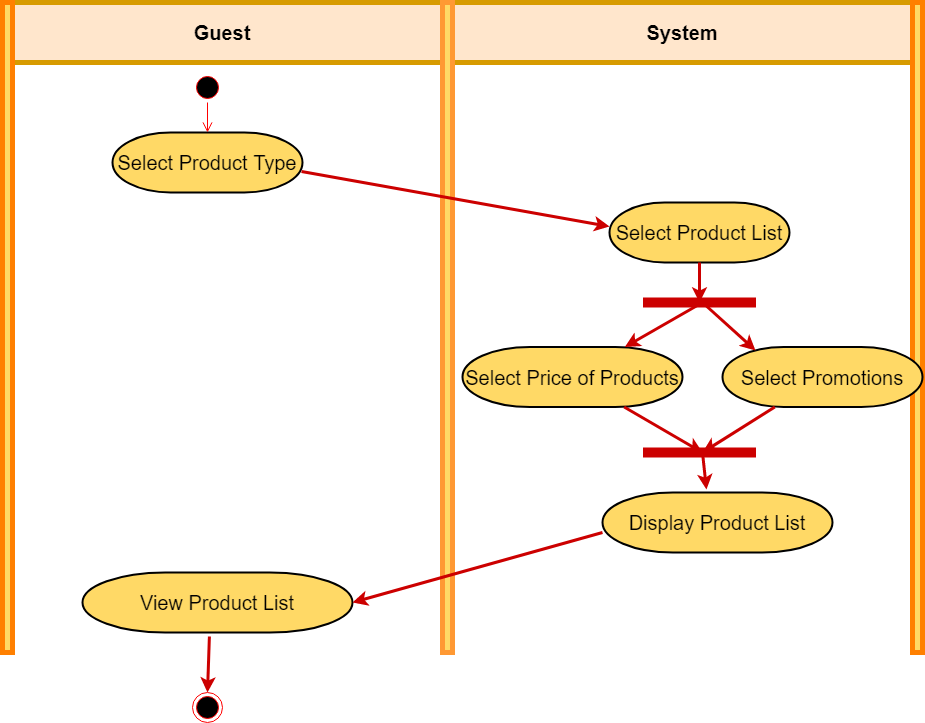

The diagram above was exported from draw.io. Its source (the exported page's mxGraphModel, read from the mxfile embedded in the PNG):
<mxGraphModel dx="868" dy="393" grid="1" gridSize="10" guides="1" tooltips="1" connect="1" arrows="1" fold="1" page="1" pageScale="1" pageWidth="827" pageHeight="1169" math="0" shadow="0">
  <root>
    <mxCell id="0" />
    <mxCell id="1" parent="0" />
    <mxCell id="jcMPHGLwtcslkeCh0Nd6-1" value="&lt;b&gt;&lt;font style=&quot;font-size: 20px&quot;&gt;System&lt;/font&gt;&lt;/b&gt;" style="rounded=0;whiteSpace=wrap;html=1;fillColor=#ffe6cc;strokeColor=#d79b00;strokeWidth=5;" vertex="1" parent="1">
      <mxGeometry x="490" y="240" width="460" height="60" as="geometry" />
    </mxCell>
    <mxCell id="jcMPHGLwtcslkeCh0Nd6-2" value="&lt;b&gt;&lt;font style=&quot;font-size: 20px&quot;&gt;Guest&lt;/font&gt;&lt;/b&gt;" style="rounded=0;whiteSpace=wrap;html=1;fillColor=#ffe6cc;strokeColor=#d79b00;strokeWidth=5;" vertex="1" parent="1">
      <mxGeometry x="40" y="240" width="440" height="60" as="geometry" />
    </mxCell>
    <mxCell id="jcMPHGLwtcslkeCh0Nd6-3" value="" style="html=1;points=[];perimeter=orthogonalPerimeter;fontSize=20;strokeWidth=5;fillColor=#FFD966;strokeColor=#FF9933;" vertex="1" parent="1">
      <mxGeometry x="480" y="240" width="10" height="650" as="geometry" />
    </mxCell>
    <mxCell id="jcMPHGLwtcslkeCh0Nd6-4" value="" style="html=1;points=[];perimeter=orthogonalPerimeter;fontSize=20;strokeWidth=5;fillColor=#FFD966;strokeColor=#FF8000;" vertex="1" parent="1">
      <mxGeometry x="40" y="240" width="10" height="650" as="geometry" />
    </mxCell>
    <mxCell id="jcMPHGLwtcslkeCh0Nd6-5" value="" style="html=1;points=[];perimeter=orthogonalPerimeter;fontSize=20;strokeWidth=5;fillColor=#FFD966;strokeColor=#FF8000;" vertex="1" parent="1">
      <mxGeometry x="950" y="240" width="10" height="650" as="geometry" />
    </mxCell>
    <mxCell id="jcMPHGLwtcslkeCh0Nd6-12" value="Select Product Type" style="strokeWidth=2;html=1;shape=mxgraph.flowchart.terminator;whiteSpace=wrap;fontSize=20;fillColor=#FFD966;" vertex="1" parent="1">
      <mxGeometry x="150" y="370" width="190" height="60" as="geometry" />
    </mxCell>
    <mxCell id="jcMPHGLwtcslkeCh0Nd6-13" value="View Product List" style="strokeWidth=2;html=1;shape=mxgraph.flowchart.terminator;whiteSpace=wrap;fontSize=20;fillColor=#FFD966;" vertex="1" parent="1">
      <mxGeometry x="120" y="810" width="270" height="60" as="geometry" />
    </mxCell>
    <mxCell id="jcMPHGLwtcslkeCh0Nd6-15" value="Select Product List&lt;br&gt;" style="strokeWidth=2;html=1;shape=mxgraph.flowchart.terminator;whiteSpace=wrap;fontSize=20;fillColor=#FFD966;" vertex="1" parent="1">
      <mxGeometry x="647" y="440" width="180" height="60" as="geometry" />
    </mxCell>
    <mxCell id="jcMPHGLwtcslkeCh0Nd6-16" value="Select Price of Products" style="strokeWidth=2;html=1;shape=mxgraph.flowchart.terminator;whiteSpace=wrap;fontSize=20;fillColor=#FFD966;" vertex="1" parent="1">
      <mxGeometry x="500" y="584.5" width="220" height="60" as="geometry" />
    </mxCell>
    <mxCell id="jcMPHGLwtcslkeCh0Nd6-17" value="Select Promotions" style="strokeWidth=2;html=1;shape=mxgraph.flowchart.terminator;whiteSpace=wrap;fontSize=20;fillColor=#FFD966;" vertex="1" parent="1">
      <mxGeometry x="760" y="584.5" width="200" height="60" as="geometry" />
    </mxCell>
    <mxCell id="jcMPHGLwtcslkeCh0Nd6-18" value="Display Product List" style="strokeWidth=2;html=1;shape=mxgraph.flowchart.terminator;whiteSpace=wrap;fontSize=20;fillColor=#FFD966;" vertex="1" parent="1">
      <mxGeometry x="640" y="730" width="230" height="60" as="geometry" />
    </mxCell>
    <mxCell id="jcMPHGLwtcslkeCh0Nd6-22" value="" style="ellipse;html=1;shape=startState;fillColor=#000000;strokeColor=#ff0000;fontSize=20;" vertex="1" parent="1">
      <mxGeometry x="230" y="310" width="30" height="30" as="geometry" />
    </mxCell>
    <mxCell id="jcMPHGLwtcslkeCh0Nd6-23" value="" style="edgeStyle=orthogonalEdgeStyle;html=1;verticalAlign=bottom;endArrow=open;endSize=8;strokeColor=#ff0000;rounded=0;fontSize=20;" edge="1" source="jcMPHGLwtcslkeCh0Nd6-22" parent="1">
      <mxGeometry relative="1" as="geometry">
        <mxPoint x="245" y="370" as="targetPoint" />
      </mxGeometry>
    </mxCell>
    <mxCell id="jcMPHGLwtcslkeCh0Nd6-34" value="" style="endArrow=none;html=1;rounded=0;fontSize=20;strokeColor=#CC0000;strokeWidth=10;" edge="1" parent="1">
      <mxGeometry relative="1" as="geometry">
        <mxPoint x="680.5" y="540" as="sourcePoint" />
        <mxPoint x="793.5" y="540" as="targetPoint" />
      </mxGeometry>
    </mxCell>
    <mxCell id="jcMPHGLwtcslkeCh0Nd6-35" value="" style="endArrow=none;html=1;rounded=0;fontSize=20;strokeColor=#CC0000;strokeWidth=10;" edge="1" parent="1">
      <mxGeometry relative="1" as="geometry">
        <mxPoint x="680.5" y="690" as="sourcePoint" />
        <mxPoint x="793.5" y="690" as="targetPoint" />
      </mxGeometry>
    </mxCell>
    <mxCell id="jcMPHGLwtcslkeCh0Nd6-37" value="" style="endArrow=classic;html=1;rounded=0;fontSize=20;strokeColor=#CC0000;strokeWidth=3;exitX=0.5;exitY=1;exitDx=0;exitDy=0;exitPerimeter=0;" edge="1" parent="1" source="jcMPHGLwtcslkeCh0Nd6-15">
      <mxGeometry width="50" height="50" relative="1" as="geometry">
        <mxPoint x="570" y="570" as="sourcePoint" />
        <mxPoint x="737" y="540" as="targetPoint" />
      </mxGeometry>
    </mxCell>
    <mxCell id="jcMPHGLwtcslkeCh0Nd6-38" value="" style="endArrow=classic;html=1;rounded=0;fontSize=20;strokeColor=#CC0000;strokeWidth=3;" edge="1" parent="1" target="jcMPHGLwtcslkeCh0Nd6-16">
      <mxGeometry width="50" height="50" relative="1" as="geometry">
        <mxPoint x="740" y="540" as="sourcePoint" />
        <mxPoint x="630" y="580" as="targetPoint" />
      </mxGeometry>
    </mxCell>
    <mxCell id="jcMPHGLwtcslkeCh0Nd6-39" value="" style="endArrow=classic;html=1;rounded=0;fontSize=20;strokeColor=#CC0000;strokeWidth=3;entryX=0.165;entryY=0.058;entryDx=0;entryDy=0;entryPerimeter=0;" edge="1" parent="1" target="jcMPHGLwtcslkeCh0Nd6-17">
      <mxGeometry width="50" height="50" relative="1" as="geometry">
        <mxPoint x="740" y="540" as="sourcePoint" />
        <mxPoint x="590" y="400" as="targetPoint" />
      </mxGeometry>
    </mxCell>
    <mxCell id="jcMPHGLwtcslkeCh0Nd6-40" value="" style="endArrow=classic;html=1;rounded=0;fontSize=20;strokeColor=#CC0000;strokeWidth=3;" edge="1" parent="1" source="jcMPHGLwtcslkeCh0Nd6-16">
      <mxGeometry width="50" height="50" relative="1" as="geometry">
        <mxPoint x="540" y="650" as="sourcePoint" />
        <mxPoint x="740" y="690" as="targetPoint" />
      </mxGeometry>
    </mxCell>
    <mxCell id="jcMPHGLwtcslkeCh0Nd6-41" value="" style="endArrow=classic;html=1;rounded=0;fontSize=20;strokeColor=#CC0000;strokeWidth=3;" edge="1" parent="1" source="jcMPHGLwtcslkeCh0Nd6-17">
      <mxGeometry width="50" height="50" relative="1" as="geometry">
        <mxPoint x="810" y="640" as="sourcePoint" />
        <mxPoint x="740" y="690" as="targetPoint" />
      </mxGeometry>
    </mxCell>
    <mxCell id="jcMPHGLwtcslkeCh0Nd6-42" value="" style="endArrow=classic;html=1;rounded=0;fontSize=20;strokeColor=#CC0000;strokeWidth=3;entryX=0.452;entryY=-0.05;entryDx=0;entryDy=0;entryPerimeter=0;" edge="1" parent="1" target="jcMPHGLwtcslkeCh0Nd6-18">
      <mxGeometry width="50" height="50" relative="1" as="geometry">
        <mxPoint x="740" y="690" as="sourcePoint" />
        <mxPoint x="590" y="600" as="targetPoint" />
      </mxGeometry>
    </mxCell>
    <mxCell id="jcMPHGLwtcslkeCh0Nd6-43" value="" style="endArrow=classic;html=1;rounded=0;fontSize=20;strokeColor=#CC0000;strokeWidth=3;entryX=1;entryY=0.5;entryDx=0;entryDy=0;entryPerimeter=0;" edge="1" parent="1" target="jcMPHGLwtcslkeCh0Nd6-13">
      <mxGeometry width="50" height="50" relative="1" as="geometry">
        <mxPoint x="640" y="770" as="sourcePoint" />
        <mxPoint x="590" y="700" as="targetPoint" />
      </mxGeometry>
    </mxCell>
    <mxCell id="jcMPHGLwtcslkeCh0Nd6-44" value="" style="ellipse;html=1;shape=endState;fillColor=#000000;strokeColor=#ff0000;fontSize=20;" vertex="1" parent="1">
      <mxGeometry x="230" y="930" width="30" height="30" as="geometry" />
    </mxCell>
    <mxCell id="jcMPHGLwtcslkeCh0Nd6-45" value="" style="endArrow=classic;html=1;rounded=0;fontSize=20;strokeColor=#CC0000;strokeWidth=3;entryX=0.5;entryY=0;entryDx=0;entryDy=0;exitX=0.47;exitY=1.067;exitDx=0;exitDy=0;exitPerimeter=0;" edge="1" parent="1" source="jcMPHGLwtcslkeCh0Nd6-13" target="jcMPHGLwtcslkeCh0Nd6-44">
      <mxGeometry width="50" height="50" relative="1" as="geometry">
        <mxPoint x="540" y="790" as="sourcePoint" />
        <mxPoint x="590" y="740" as="targetPoint" />
      </mxGeometry>
    </mxCell>
    <mxCell id="jcMPHGLwtcslkeCh0Nd6-47" value="" style="endArrow=classic;html=1;rounded=0;fontSize=20;strokeColor=#CC0000;strokeWidth=3;exitX=0.995;exitY=0.65;exitDx=0;exitDy=0;exitPerimeter=0;entryX=0;entryY=0.4;entryDx=0;entryDy=0;entryPerimeter=0;" edge="1" parent="1" source="jcMPHGLwtcslkeCh0Nd6-12" target="jcMPHGLwtcslkeCh0Nd6-15">
      <mxGeometry width="50" height="50" relative="1" as="geometry">
        <mxPoint x="540" y="390" as="sourcePoint" />
        <mxPoint x="590" y="340" as="targetPoint" />
      </mxGeometry>
    </mxCell>
  </root>
</mxGraphModel>